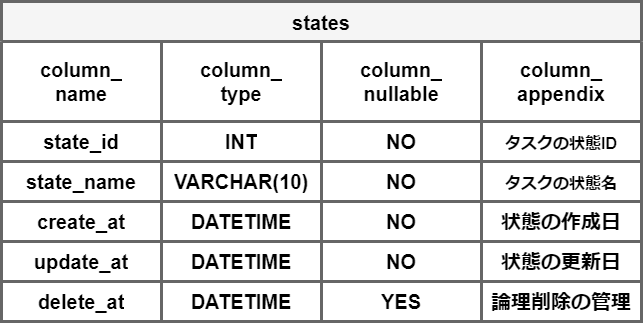

The diagram above was exported from draw.io. Its source (the exported page's mxGraphModel, read from the mxfile embedded in the PNG):
<mxGraphModel dx="1434" dy="836" grid="1" gridSize="10" guides="1" tooltips="1" connect="1" arrows="1" fold="1" page="1" pageScale="1" pageWidth="827" pageHeight="1169" math="0" shadow="0">
  <root>
    <mxCell id="0" />
    <mxCell id="1" parent="0" />
    <mxCell id="2" value="states" style="shape=table;startSize=40;container=1;collapsible=0;childLayout=tableLayout;strokeColor=#666666;fontSize=20;strokeWidth=3;fillColor=#F5F5F5;fontStyle=1" vertex="1" parent="1">
      <mxGeometry x="1560" y="400" width="640" height="320" as="geometry" />
    </mxCell>
    <mxCell id="3" value="" style="shape=tableRow;horizontal=0;startSize=0;swimlaneHead=0;swimlaneBody=0;strokeColor=inherit;top=0;left=0;bottom=0;right=0;collapsible=0;dropTarget=0;fillColor=none;points=[[0,0.5],[1,0.5]];portConstraint=eastwest;fontSize=20;fontStyle=1" vertex="1" parent="2">
      <mxGeometry y="40" width="640" height="80" as="geometry" />
    </mxCell>
    <mxCell id="4" value="column_&lt;br&gt;name" style="shape=partialRectangle;html=1;whiteSpace=wrap;connectable=0;strokeColor=inherit;overflow=hidden;fillColor=none;top=0;left=0;bottom=0;right=0;pointerEvents=1;fontSize=20;fontStyle=1" vertex="1" parent="3">
      <mxGeometry width="160" height="80" as="geometry">
        <mxRectangle width="160" height="80" as="alternateBounds" />
      </mxGeometry>
    </mxCell>
    <mxCell id="5" value="column_&lt;br&gt;type" style="shape=partialRectangle;html=1;whiteSpace=wrap;connectable=0;strokeColor=inherit;overflow=hidden;fillColor=none;top=0;left=0;bottom=0;right=0;pointerEvents=1;fontSize=20;fontStyle=1" vertex="1" parent="3">
      <mxGeometry x="160" width="160" height="80" as="geometry">
        <mxRectangle width="160" height="80" as="alternateBounds" />
      </mxGeometry>
    </mxCell>
    <mxCell id="6" value="column_&lt;br&gt;nullable" style="shape=partialRectangle;html=1;whiteSpace=wrap;connectable=0;strokeColor=inherit;overflow=hidden;fillColor=none;top=0;left=0;bottom=0;right=0;pointerEvents=1;fontSize=20;fontStyle=1" vertex="1" parent="3">
      <mxGeometry x="320" width="160" height="80" as="geometry">
        <mxRectangle width="160" height="80" as="alternateBounds" />
      </mxGeometry>
    </mxCell>
    <mxCell id="7" value="column_&lt;br&gt;appendix" style="shape=partialRectangle;html=1;whiteSpace=wrap;connectable=0;strokeColor=inherit;overflow=hidden;fillColor=none;top=0;left=0;bottom=0;right=0;pointerEvents=1;fontSize=20;fontStyle=1" vertex="1" parent="3">
      <mxGeometry x="480" width="160" height="80" as="geometry">
        <mxRectangle width="160" height="80" as="alternateBounds" />
      </mxGeometry>
    </mxCell>
    <mxCell id="8" value="" style="shape=tableRow;horizontal=0;startSize=0;swimlaneHead=0;swimlaneBody=0;strokeColor=inherit;top=0;left=0;bottom=0;right=0;collapsible=0;dropTarget=0;fillColor=none;points=[[0,0.5],[1,0.5]];portConstraint=eastwest;fontSize=20;fontStyle=1" vertex="1" parent="2">
      <mxGeometry y="120" width="640" height="40" as="geometry" />
    </mxCell>
    <mxCell id="9" value="state_id" style="shape=partialRectangle;html=1;whiteSpace=wrap;connectable=0;strokeColor=inherit;overflow=hidden;fillColor=none;top=0;left=0;bottom=0;right=0;pointerEvents=1;fontSize=20;fontStyle=1" vertex="1" parent="8">
      <mxGeometry width="160" height="40" as="geometry">
        <mxRectangle width="160" height="40" as="alternateBounds" />
      </mxGeometry>
    </mxCell>
    <mxCell id="10" value="INT" style="shape=partialRectangle;html=1;whiteSpace=wrap;connectable=0;strokeColor=inherit;overflow=hidden;fillColor=none;top=0;left=0;bottom=0;right=0;pointerEvents=1;fontSize=20;fontStyle=1" vertex="1" parent="8">
      <mxGeometry x="160" width="160" height="40" as="geometry">
        <mxRectangle width="160" height="40" as="alternateBounds" />
      </mxGeometry>
    </mxCell>
    <mxCell id="11" value="NO" style="shape=partialRectangle;html=1;whiteSpace=wrap;connectable=0;strokeColor=inherit;overflow=hidden;fillColor=none;top=0;left=0;bottom=0;right=0;pointerEvents=1;fontSize=20;fontStyle=1" vertex="1" parent="8">
      <mxGeometry x="320" width="160" height="40" as="geometry">
        <mxRectangle width="160" height="40" as="alternateBounds" />
      </mxGeometry>
    </mxCell>
    <mxCell id="12" value="&lt;font style=&quot;font-size: 16px;&quot;&gt;タスクの状態ID&lt;/font&gt;" style="shape=partialRectangle;html=1;whiteSpace=wrap;connectable=0;strokeColor=inherit;overflow=hidden;fillColor=none;top=0;left=0;bottom=0;right=0;pointerEvents=1;fontSize=20;fontStyle=1" vertex="1" parent="8">
      <mxGeometry x="480" width="160" height="40" as="geometry">
        <mxRectangle width="160" height="40" as="alternateBounds" />
      </mxGeometry>
    </mxCell>
    <mxCell id="13" value="" style="shape=tableRow;horizontal=0;startSize=0;swimlaneHead=0;swimlaneBody=0;strokeColor=inherit;top=0;left=0;bottom=0;right=0;collapsible=0;dropTarget=0;fillColor=none;points=[[0,0.5],[1,0.5]];portConstraint=eastwest;fontSize=20;fontStyle=1" vertex="1" parent="2">
      <mxGeometry y="160" width="640" height="40" as="geometry" />
    </mxCell>
    <mxCell id="14" value="state_name" style="shape=partialRectangle;html=1;whiteSpace=wrap;connectable=0;strokeColor=inherit;overflow=hidden;fillColor=none;top=0;left=0;bottom=0;right=0;pointerEvents=1;fontSize=20;fontStyle=1" vertex="1" parent="13">
      <mxGeometry width="160" height="40" as="geometry">
        <mxRectangle width="160" height="40" as="alternateBounds" />
      </mxGeometry>
    </mxCell>
    <mxCell id="15" value="VARCHAR(10)" style="shape=partialRectangle;html=1;whiteSpace=wrap;connectable=0;strokeColor=inherit;overflow=hidden;fillColor=none;top=0;left=0;bottom=0;right=0;pointerEvents=1;fontSize=20;fontStyle=1" vertex="1" parent="13">
      <mxGeometry x="160" width="160" height="40" as="geometry">
        <mxRectangle width="160" height="40" as="alternateBounds" />
      </mxGeometry>
    </mxCell>
    <mxCell id="16" value="NO" style="shape=partialRectangle;html=1;whiteSpace=wrap;connectable=0;strokeColor=inherit;overflow=hidden;fillColor=none;top=0;left=0;bottom=0;right=0;pointerEvents=1;fontSize=20;fontStyle=1" vertex="1" parent="13">
      <mxGeometry x="320" width="160" height="40" as="geometry">
        <mxRectangle width="160" height="40" as="alternateBounds" />
      </mxGeometry>
    </mxCell>
    <mxCell id="17" value="&lt;span style=&quot;font-size: 16px;&quot;&gt;タスクの状態名&lt;/span&gt;" style="shape=partialRectangle;html=1;whiteSpace=wrap;connectable=0;strokeColor=inherit;overflow=hidden;fillColor=none;top=0;left=0;bottom=0;right=0;pointerEvents=1;fontSize=20;fontStyle=1" vertex="1" parent="13">
      <mxGeometry x="480" width="160" height="40" as="geometry">
        <mxRectangle width="160" height="40" as="alternateBounds" />
      </mxGeometry>
    </mxCell>
    <mxCell id="18" style="shape=tableRow;horizontal=0;startSize=0;swimlaneHead=0;swimlaneBody=0;strokeColor=inherit;top=0;left=0;bottom=0;right=0;collapsible=0;dropTarget=0;fillColor=none;points=[[0,0.5],[1,0.5]];portConstraint=eastwest;fontSize=20;fontStyle=1" vertex="1" parent="2">
      <mxGeometry y="200" width="640" height="40" as="geometry" />
    </mxCell>
    <mxCell id="19" value="create_at" style="shape=partialRectangle;html=1;whiteSpace=wrap;connectable=0;strokeColor=inherit;overflow=hidden;fillColor=none;top=0;left=0;bottom=0;right=0;pointerEvents=1;fontSize=20;fontStyle=1" vertex="1" parent="18">
      <mxGeometry width="160" height="40" as="geometry">
        <mxRectangle width="160" height="40" as="alternateBounds" />
      </mxGeometry>
    </mxCell>
    <mxCell id="20" value="DATETIME" style="shape=partialRectangle;html=1;whiteSpace=wrap;connectable=0;strokeColor=inherit;overflow=hidden;fillColor=none;top=0;left=0;bottom=0;right=0;pointerEvents=1;fontSize=20;fontStyle=1" vertex="1" parent="18">
      <mxGeometry x="160" width="160" height="40" as="geometry">
        <mxRectangle width="160" height="40" as="alternateBounds" />
      </mxGeometry>
    </mxCell>
    <mxCell id="21" value="NO" style="shape=partialRectangle;html=1;whiteSpace=wrap;connectable=0;strokeColor=inherit;overflow=hidden;fillColor=none;top=0;left=0;bottom=0;right=0;pointerEvents=1;fontSize=20;fontStyle=1" vertex="1" parent="18">
      <mxGeometry x="320" width="160" height="40" as="geometry">
        <mxRectangle width="160" height="40" as="alternateBounds" />
      </mxGeometry>
    </mxCell>
    <mxCell id="22" value="状態の作成日" style="shape=partialRectangle;html=1;whiteSpace=wrap;connectable=0;strokeColor=inherit;overflow=hidden;fillColor=none;top=0;left=0;bottom=0;right=0;pointerEvents=1;fontSize=20;fontStyle=1" vertex="1" parent="18">
      <mxGeometry x="480" width="160" height="40" as="geometry">
        <mxRectangle width="160" height="40" as="alternateBounds" />
      </mxGeometry>
    </mxCell>
    <mxCell id="23" style="shape=tableRow;horizontal=0;startSize=0;swimlaneHead=0;swimlaneBody=0;strokeColor=inherit;top=0;left=0;bottom=0;right=0;collapsible=0;dropTarget=0;fillColor=none;points=[[0,0.5],[1,0.5]];portConstraint=eastwest;fontSize=20;fontStyle=1" vertex="1" parent="2">
      <mxGeometry y="240" width="640" height="40" as="geometry" />
    </mxCell>
    <mxCell id="24" value="update_at" style="shape=partialRectangle;html=1;whiteSpace=wrap;connectable=0;strokeColor=inherit;overflow=hidden;fillColor=none;top=0;left=0;bottom=0;right=0;pointerEvents=1;fontSize=20;fontStyle=1" vertex="1" parent="23">
      <mxGeometry width="160" height="40" as="geometry">
        <mxRectangle width="160" height="40" as="alternateBounds" />
      </mxGeometry>
    </mxCell>
    <mxCell id="25" value="DATETIME" style="shape=partialRectangle;html=1;whiteSpace=wrap;connectable=0;strokeColor=inherit;overflow=hidden;fillColor=none;top=0;left=0;bottom=0;right=0;pointerEvents=1;fontSize=20;fontStyle=1" vertex="1" parent="23">
      <mxGeometry x="160" width="160" height="40" as="geometry">
        <mxRectangle width="160" height="40" as="alternateBounds" />
      </mxGeometry>
    </mxCell>
    <mxCell id="26" value="NO" style="shape=partialRectangle;html=1;whiteSpace=wrap;connectable=0;strokeColor=inherit;overflow=hidden;fillColor=none;top=0;left=0;bottom=0;right=0;pointerEvents=1;fontSize=20;fontStyle=1" vertex="1" parent="23">
      <mxGeometry x="320" width="160" height="40" as="geometry">
        <mxRectangle width="160" height="40" as="alternateBounds" />
      </mxGeometry>
    </mxCell>
    <mxCell id="27" value="状態の更新日" style="shape=partialRectangle;html=1;whiteSpace=wrap;connectable=0;strokeColor=inherit;overflow=hidden;fillColor=none;top=0;left=0;bottom=0;right=0;pointerEvents=1;fontSize=20;fontStyle=1" vertex="1" parent="23">
      <mxGeometry x="480" width="160" height="40" as="geometry">
        <mxRectangle width="160" height="40" as="alternateBounds" />
      </mxGeometry>
    </mxCell>
    <mxCell id="28" style="shape=tableRow;horizontal=0;startSize=0;swimlaneHead=0;swimlaneBody=0;strokeColor=inherit;top=0;left=0;bottom=0;right=0;collapsible=0;dropTarget=0;fillColor=none;points=[[0,0.5],[1,0.5]];portConstraint=eastwest;fontSize=20;fontStyle=1" vertex="1" parent="2">
      <mxGeometry y="280" width="640" height="40" as="geometry" />
    </mxCell>
    <mxCell id="29" value="delete_at" style="shape=partialRectangle;html=1;whiteSpace=wrap;connectable=0;strokeColor=inherit;overflow=hidden;fillColor=none;top=0;left=0;bottom=0;right=0;pointerEvents=1;fontSize=20;fontStyle=1" vertex="1" parent="28">
      <mxGeometry width="160" height="40" as="geometry">
        <mxRectangle width="160" height="40" as="alternateBounds" />
      </mxGeometry>
    </mxCell>
    <mxCell id="30" value="DATETIME" style="shape=partialRectangle;html=1;whiteSpace=wrap;connectable=0;strokeColor=inherit;overflow=hidden;fillColor=none;top=0;left=0;bottom=0;right=0;pointerEvents=1;fontSize=20;fontStyle=1" vertex="1" parent="28">
      <mxGeometry x="160" width="160" height="40" as="geometry">
        <mxRectangle width="160" height="40" as="alternateBounds" />
      </mxGeometry>
    </mxCell>
    <mxCell id="31" value="YES" style="shape=partialRectangle;html=1;whiteSpace=wrap;connectable=0;strokeColor=inherit;overflow=hidden;fillColor=none;top=0;left=0;bottom=0;right=0;pointerEvents=1;fontSize=20;fontStyle=1" vertex="1" parent="28">
      <mxGeometry x="320" width="160" height="40" as="geometry">
        <mxRectangle width="160" height="40" as="alternateBounds" />
      </mxGeometry>
    </mxCell>
    <mxCell id="32" value="論理削除の管理" style="shape=partialRectangle;html=1;whiteSpace=wrap;connectable=0;strokeColor=inherit;overflow=hidden;fillColor=none;top=0;left=0;bottom=0;right=0;pointerEvents=1;fontSize=20;fontStyle=1" vertex="1" parent="28">
      <mxGeometry x="480" width="160" height="40" as="geometry">
        <mxRectangle width="160" height="40" as="alternateBounds" />
      </mxGeometry>
    </mxCell>
  </root>
</mxGraphModel>